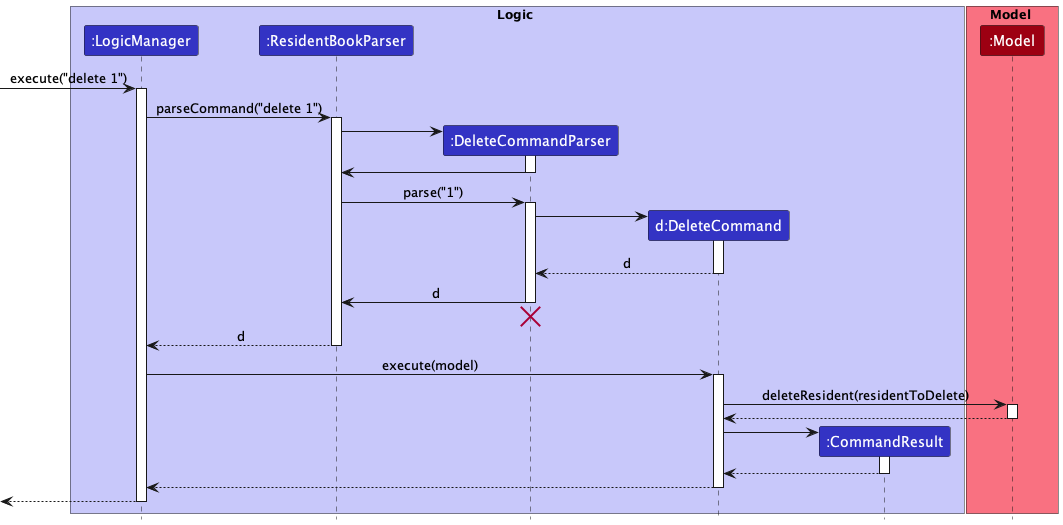

The diagram above was rendered by PlantUML. Its source (embedded in the PNG):
@startuml
!include style.puml

box Logic LOGIC_COLOR_T1
participant ":LogicManager" as LogicManager LOGIC_COLOR
participant ":ResidentBookParser" as ResidentBookParser LOGIC_COLOR
participant ":DeleteCommandParser" as DeleteCommandParser LOGIC_COLOR
participant "d:DeleteCommand" as DeleteCommand LOGIC_COLOR
participant ":CommandResult" as CommandResult LOGIC_COLOR
end box

box Model MODEL_COLOR_T1
participant ":Model" as Model MODEL_COLOR
end box

[-> LogicManager : execute("delete 1")
activate LogicManager

LogicManager -> ResidentBookParser : parseCommand("delete 1")
activate ResidentBookParser

create DeleteCommandParser
ResidentBookParser -> DeleteCommandParser
activate DeleteCommandParser

DeleteCommandParser -> ResidentBookParser
deactivate DeleteCommandParser

ResidentBookParser -> DeleteCommandParser : parse("1")
activate DeleteCommandParser
create DeleteCommand
DeleteCommandParser -> DeleteCommand
activate DeleteCommand

DeleteCommand --> DeleteCommandParser : d
deactivate DeleteCommand

DeleteCommandParser -> ResidentBookParser : d
deactivate DeleteCommandParser
'Hidden arrow to position the destroy marker below the end of the activation bar.
DeleteCommandParser -[hidden]-> ResidentBookParser
destroy DeleteCommandParser


ResidentBookParser --> LogicManager : d
deactivate ResidentBookParser
LogicManager -> DeleteCommand : execute(model)
activate DeleteCommand

DeleteCommand -> Model : deleteResident(residentToDelete)
activate Model
Model --> DeleteCommand
deactivate Model

create CommandResult
DeleteCommand -> CommandResult
activate CommandResult

CommandResult --> DeleteCommand
deactivate CommandResult

DeleteCommand --> LogicManager
deactivate DeleteCommand

[<--LogicManager
deactivate LogicManager
@enduml